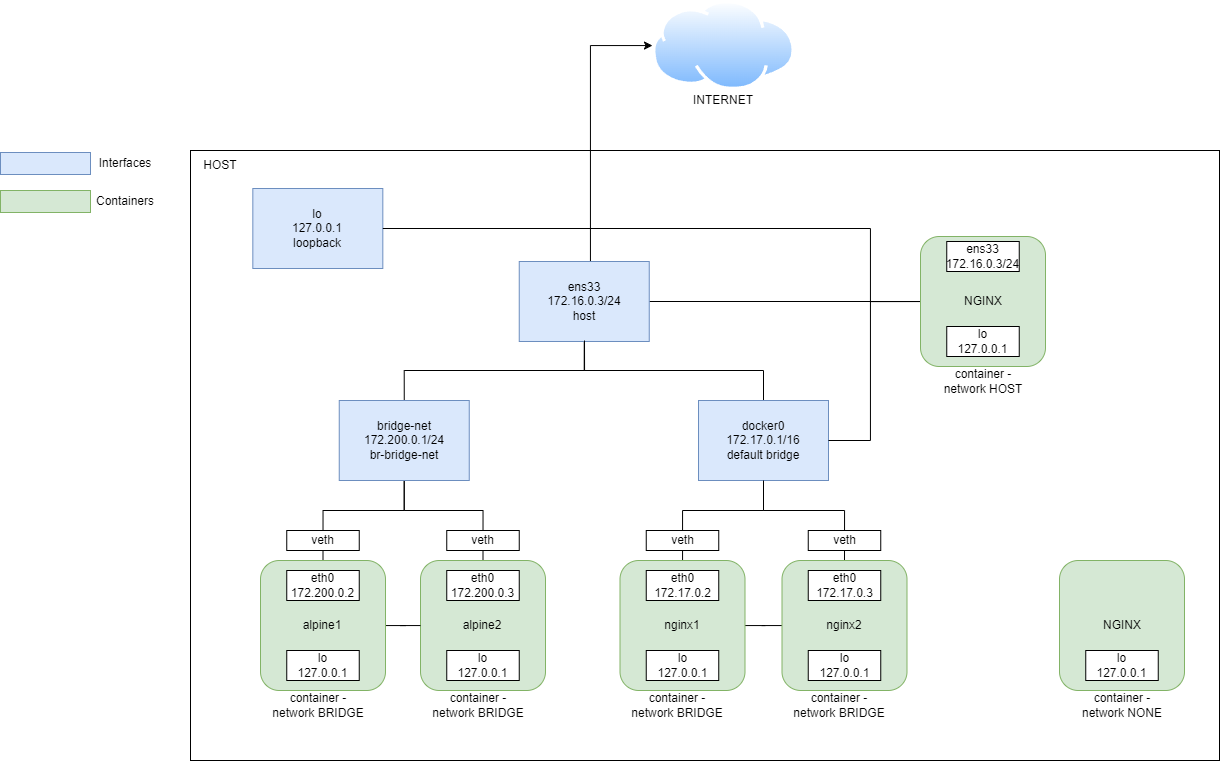

The diagram above was exported from draw.io. Its source (the exported page's mxGraphModel, read from the mxfile embedded in the PNG):
<mxGraphModel dx="3253" dy="896" grid="1" gridSize="10" guides="1" tooltips="1" connect="1" arrows="1" fold="1" page="1" pageScale="1" pageWidth="827" pageHeight="1169" math="0" shadow="0">
  <root>
    <mxCell id="0" />
    <mxCell id="1" parent="0" />
    <mxCell id="YmcmaGYQdwfMbt5AVewo-1" value="" style="rounded=0;whiteSpace=wrap;html=1;" vertex="1" parent="1">
      <mxGeometry x="-270" y="330" width="1029" height="610" as="geometry" />
    </mxCell>
    <mxCell id="YmcmaGYQdwfMbt5AVewo-3" value="HOST" style="text;html=1;strokeColor=none;fillColor=none;align=center;verticalAlign=middle;whiteSpace=wrap;rounded=0;" vertex="1" parent="1">
      <mxGeometry x="-270" y="330" width="60" height="30" as="geometry" />
    </mxCell>
    <mxCell id="YmcmaGYQdwfMbt5AVewo-6" style="edgeStyle=orthogonalEdgeStyle;rounded=0;orthogonalLoop=1;jettySize=auto;html=1;entryX=0.5;entryY=0;entryDx=0;entryDy=0;exitX=0.5;exitY=1;exitDx=0;exitDy=0;endArrow=none;endFill=0;" edge="1" parent="1" source="YmcmaGYQdwfMbt5AVewo-4" target="YmcmaGYQdwfMbt5AVewo-5">
      <mxGeometry relative="1" as="geometry">
        <Array as="points">
          <mxPoint x="124" y="550" />
          <mxPoint x="303" y="550" />
        </Array>
      </mxGeometry>
    </mxCell>
    <mxCell id="YmcmaGYQdwfMbt5AVewo-8" style="edgeStyle=orthogonalEdgeStyle;rounded=0;orthogonalLoop=1;jettySize=auto;html=1;" edge="1" parent="1" source="YmcmaGYQdwfMbt5AVewo-4" target="YmcmaGYQdwfMbt5AVewo-7">
      <mxGeometry relative="1" as="geometry">
        <Array as="points">
          <mxPoint x="130" y="225" />
        </Array>
      </mxGeometry>
    </mxCell>
    <mxCell id="YmcmaGYQdwfMbt5AVewo-38" style="edgeStyle=orthogonalEdgeStyle;rounded=0;orthogonalLoop=1;jettySize=auto;html=1;endArrow=none;endFill=0;entryX=0;entryY=0.5;entryDx=0;entryDy=0;" edge="1" parent="1" source="YmcmaGYQdwfMbt5AVewo-4" target="YmcmaGYQdwfMbt5AVewo-34">
      <mxGeometry relative="1" as="geometry">
        <mxPoint x="570" y="440" as="targetPoint" />
        <Array as="points" />
      </mxGeometry>
    </mxCell>
    <mxCell id="YmcmaGYQdwfMbt5AVewo-4" value="ens33&lt;br&gt;172.16.0.3/24&lt;br&gt;host" style="rounded=0;whiteSpace=wrap;html=1;fillColor=#dae8fc;strokeColor=#6c8ebf;" vertex="1" parent="1">
      <mxGeometry x="58.75" y="441" width="130" height="80" as="geometry" />
    </mxCell>
    <mxCell id="YmcmaGYQdwfMbt5AVewo-76" style="edgeStyle=orthogonalEdgeStyle;rounded=0;orthogonalLoop=1;jettySize=auto;html=1;entryX=0.5;entryY=0;entryDx=0;entryDy=0;endArrow=none;endFill=0;" edge="1" parent="1" source="YmcmaGYQdwfMbt5AVewo-5" target="YmcmaGYQdwfMbt5AVewo-70">
      <mxGeometry relative="1" as="geometry">
        <Array as="points">
          <mxPoint x="303" y="690" />
          <mxPoint x="384" y="690" />
        </Array>
      </mxGeometry>
    </mxCell>
    <mxCell id="YmcmaGYQdwfMbt5AVewo-5" value="docker0&lt;br&gt;172.17.0.1/16&lt;br&gt;default bridge" style="rounded=0;whiteSpace=wrap;html=1;fillColor=#dae8fc;strokeColor=#6c8ebf;" vertex="1" parent="1">
      <mxGeometry x="238" y="580" width="130" height="80" as="geometry" />
    </mxCell>
    <mxCell id="YmcmaGYQdwfMbt5AVewo-7" value="" style="aspect=fixed;perimeter=ellipsePerimeter;html=1;align=center;shadow=0;dashed=0;spacingTop=3;image;image=img/lib/active_directory/internet_cloud.svg;" vertex="1" parent="1">
      <mxGeometry x="192" y="180" width="142.86" height="90" as="geometry" />
    </mxCell>
    <mxCell id="YmcmaGYQdwfMbt5AVewo-18" style="edgeStyle=orthogonalEdgeStyle;rounded=0;orthogonalLoop=1;jettySize=auto;html=1;entryX=0.5;entryY=1;entryDx=0;entryDy=0;endArrow=none;endFill=0;" edge="1" parent="1" source="YmcmaGYQdwfMbt5AVewo-17" target="YmcmaGYQdwfMbt5AVewo-5">
      <mxGeometry relative="1" as="geometry">
        <Array as="points">
          <mxPoint x="222" y="690" />
          <mxPoint x="303" y="690" />
        </Array>
      </mxGeometry>
    </mxCell>
    <mxCell id="YmcmaGYQdwfMbt5AVewo-77" style="edgeStyle=orthogonalEdgeStyle;rounded=0;orthogonalLoop=1;jettySize=auto;html=1;endArrow=none;endFill=0;" edge="1" parent="1" source="YmcmaGYQdwfMbt5AVewo-17" target="YmcmaGYQdwfMbt5AVewo-70">
      <mxGeometry relative="1" as="geometry" />
    </mxCell>
    <mxCell id="YmcmaGYQdwfMbt5AVewo-17" value="" style="rounded=1;whiteSpace=wrap;html=1;fillColor=#d5e8d4;strokeColor=#82b366;" vertex="1" parent="1">
      <mxGeometry x="159.5" y="740" width="125" height="130" as="geometry" />
    </mxCell>
    <mxCell id="YmcmaGYQdwfMbt5AVewo-19" value="veth" style="rounded=0;whiteSpace=wrap;html=1;" vertex="1" parent="1">
      <mxGeometry x="185.75" y="710" width="72.5" height="20" as="geometry" />
    </mxCell>
    <mxCell id="YmcmaGYQdwfMbt5AVewo-20" value="nginx1" style="text;html=1;strokeColor=none;fillColor=none;align=center;verticalAlign=middle;whiteSpace=wrap;rounded=0;" vertex="1" parent="1">
      <mxGeometry x="192" y="790" width="60" height="30" as="geometry" />
    </mxCell>
    <mxCell id="YmcmaGYQdwfMbt5AVewo-21" value="eth0&lt;br&gt;172.17.0.2" style="rounded=0;whiteSpace=wrap;html=1;" vertex="1" parent="1">
      <mxGeometry x="185.75" y="750" width="72.5" height="30" as="geometry" />
    </mxCell>
    <mxCell id="YmcmaGYQdwfMbt5AVewo-22" value="INTERNET" style="text;html=1;strokeColor=none;fillColor=default;align=center;verticalAlign=middle;whiteSpace=wrap;rounded=0;" vertex="1" parent="1">
      <mxGeometry x="233.43" y="270" width="60" height="20" as="geometry" />
    </mxCell>
    <mxCell id="YmcmaGYQdwfMbt5AVewo-23" value="lo&lt;br&gt;127.0.0.1&lt;br&gt;loopback" style="rounded=0;whiteSpace=wrap;html=1;fillColor=#dae8fc;strokeColor=#6c8ebf;" vertex="1" parent="1">
      <mxGeometry x="-207.68" y="368" width="130" height="80" as="geometry" />
    </mxCell>
    <mxCell id="YmcmaGYQdwfMbt5AVewo-25" value="lo&lt;br&gt;127.0.0.1" style="rounded=0;whiteSpace=wrap;html=1;" vertex="1" parent="1">
      <mxGeometry x="185.75" y="830" width="72.5" height="30" as="geometry" />
    </mxCell>
    <mxCell id="YmcmaGYQdwfMbt5AVewo-26" value="" style="rounded=1;whiteSpace=wrap;html=1;fillColor=#d5e8d4;strokeColor=#82b366;" vertex="1" parent="1">
      <mxGeometry x="599" y="740" width="125" height="130" as="geometry" />
    </mxCell>
    <mxCell id="YmcmaGYQdwfMbt5AVewo-28" value="NGINX" style="text;html=1;strokeColor=none;fillColor=none;align=center;verticalAlign=middle;whiteSpace=wrap;rounded=0;" vertex="1" parent="1">
      <mxGeometry x="631.5" y="790" width="60" height="30" as="geometry" />
    </mxCell>
    <mxCell id="YmcmaGYQdwfMbt5AVewo-30" value="lo&lt;br&gt;127.0.0.1" style="rounded=0;whiteSpace=wrap;html=1;" vertex="1" parent="1">
      <mxGeometry x="625.25" y="830" width="72.5" height="30" as="geometry" />
    </mxCell>
    <mxCell id="YmcmaGYQdwfMbt5AVewo-32" value="container - network NONE" style="text;html=1;strokeColor=none;fillColor=none;align=center;verticalAlign=middle;whiteSpace=wrap;rounded=0;" vertex="1" parent="1">
      <mxGeometry x="612.75" y="870" width="97.5" height="30" as="geometry" />
    </mxCell>
    <mxCell id="YmcmaGYQdwfMbt5AVewo-33" value="container - network BRIDGE" style="text;html=1;strokeColor=none;fillColor=none;align=center;verticalAlign=middle;whiteSpace=wrap;rounded=0;" vertex="1" parent="1">
      <mxGeometry x="168.07" y="870" width="97.5" height="30" as="geometry" />
    </mxCell>
    <mxCell id="YmcmaGYQdwfMbt5AVewo-85" style="edgeStyle=orthogonalEdgeStyle;rounded=0;orthogonalLoop=1;jettySize=auto;html=1;endArrow=none;endFill=0;exitX=0;exitY=0.5;exitDx=0;exitDy=0;" edge="1" parent="1" source="YmcmaGYQdwfMbt5AVewo-34" target="YmcmaGYQdwfMbt5AVewo-23">
      <mxGeometry relative="1" as="geometry">
        <Array as="points">
          <mxPoint x="410" y="481" />
          <mxPoint x="410" y="408" />
        </Array>
      </mxGeometry>
    </mxCell>
    <mxCell id="YmcmaGYQdwfMbt5AVewo-88" style="edgeStyle=orthogonalEdgeStyle;rounded=0;orthogonalLoop=1;jettySize=auto;html=1;entryX=1;entryY=0.5;entryDx=0;entryDy=0;endArrow=none;endFill=0;" edge="1" parent="1" source="YmcmaGYQdwfMbt5AVewo-34" target="YmcmaGYQdwfMbt5AVewo-5">
      <mxGeometry relative="1" as="geometry">
        <Array as="points">
          <mxPoint x="410" y="481" />
          <mxPoint x="410" y="620" />
        </Array>
      </mxGeometry>
    </mxCell>
    <mxCell id="YmcmaGYQdwfMbt5AVewo-34" value="" style="rounded=1;whiteSpace=wrap;html=1;fillColor=#d5e8d4;strokeColor=#82b366;" vertex="1" parent="1">
      <mxGeometry x="460" y="416" width="125" height="130" as="geometry" />
    </mxCell>
    <mxCell id="YmcmaGYQdwfMbt5AVewo-35" value="NGINX" style="text;html=1;strokeColor=none;fillColor=none;align=center;verticalAlign=middle;whiteSpace=wrap;rounded=0;" vertex="1" parent="1">
      <mxGeometry x="492.5" y="466" width="60" height="30" as="geometry" />
    </mxCell>
    <mxCell id="YmcmaGYQdwfMbt5AVewo-36" value="lo&lt;br&gt;127.0.0.1" style="rounded=0;whiteSpace=wrap;html=1;" vertex="1" parent="1">
      <mxGeometry x="486.25" y="506" width="72.5" height="30" as="geometry" />
    </mxCell>
    <mxCell id="YmcmaGYQdwfMbt5AVewo-37" value="container - network HOST" style="text;html=1;strokeColor=none;fillColor=none;align=center;verticalAlign=middle;whiteSpace=wrap;rounded=0;" vertex="1" parent="1">
      <mxGeometry x="473.75" y="546" width="97.5" height="30" as="geometry" />
    </mxCell>
    <mxCell id="YmcmaGYQdwfMbt5AVewo-39" value="ens33&lt;br&gt;172.16.0.3/24" style="rounded=0;whiteSpace=wrap;html=1;" vertex="1" parent="1">
      <mxGeometry x="486.25" y="421" width="72.5" height="30" as="geometry" />
    </mxCell>
    <mxCell id="YmcmaGYQdwfMbt5AVewo-50" style="edgeStyle=orthogonalEdgeStyle;rounded=0;orthogonalLoop=1;jettySize=auto;html=1;endArrow=none;endFill=0;entryX=0.5;entryY=0;entryDx=0;entryDy=0;" edge="1" parent="1" source="YmcmaGYQdwfMbt5AVewo-42" target="YmcmaGYQdwfMbt5AVewo-44">
      <mxGeometry relative="1" as="geometry">
        <Array as="points">
          <mxPoint x="-56" y="690" />
          <mxPoint x="23" y="690" />
        </Array>
      </mxGeometry>
    </mxCell>
    <mxCell id="YmcmaGYQdwfMbt5AVewo-57" style="edgeStyle=orthogonalEdgeStyle;rounded=0;orthogonalLoop=1;jettySize=auto;html=1;entryX=0.5;entryY=0;entryDx=0;entryDy=0;endArrow=none;endFill=0;" edge="1" parent="1" source="YmcmaGYQdwfMbt5AVewo-42" target="YmcmaGYQdwfMbt5AVewo-51">
      <mxGeometry relative="1" as="geometry">
        <Array as="points">
          <mxPoint x="-56" y="690" />
          <mxPoint x="-137" y="690" />
        </Array>
      </mxGeometry>
    </mxCell>
    <mxCell id="YmcmaGYQdwfMbt5AVewo-87" style="edgeStyle=orthogonalEdgeStyle;rounded=0;orthogonalLoop=1;jettySize=auto;html=1;exitX=0.5;exitY=0;exitDx=0;exitDy=0;endArrow=none;endFill=0;" edge="1" parent="1" source="YmcmaGYQdwfMbt5AVewo-42">
      <mxGeometry relative="1" as="geometry">
        <mxPoint x="124" y="520" as="targetPoint" />
        <Array as="points">
          <mxPoint x="-56" y="550" />
          <mxPoint x="124" y="550" />
        </Array>
      </mxGeometry>
    </mxCell>
    <mxCell id="YmcmaGYQdwfMbt5AVewo-42" value="bridge-net&lt;br&gt;172.200.0.1/24&lt;br&gt;br-bridge-net" style="rounded=0;whiteSpace=wrap;html=1;fillColor=#dae8fc;strokeColor=#6c8ebf;" vertex="1" parent="1">
      <mxGeometry x="-121.25" y="580" width="130" height="80" as="geometry" />
    </mxCell>
    <mxCell id="YmcmaGYQdwfMbt5AVewo-44" value="" style="rounded=1;whiteSpace=wrap;html=1;fillColor=#d5e8d4;strokeColor=#82b366;" vertex="1" parent="1">
      <mxGeometry x="-40" y="740" width="125" height="130" as="geometry" />
    </mxCell>
    <mxCell id="YmcmaGYQdwfMbt5AVewo-45" value="veth" style="rounded=0;whiteSpace=wrap;html=1;" vertex="1" parent="1">
      <mxGeometry x="-13.75" y="710" width="72.5" height="20" as="geometry" />
    </mxCell>
    <mxCell id="YmcmaGYQdwfMbt5AVewo-46" value="alpine2" style="text;html=1;strokeColor=none;fillColor=none;align=center;verticalAlign=middle;whiteSpace=wrap;rounded=0;" vertex="1" parent="1">
      <mxGeometry x="-7.5" y="790" width="60" height="30" as="geometry" />
    </mxCell>
    <mxCell id="YmcmaGYQdwfMbt5AVewo-47" value="eth0&lt;br&gt;172.200.0.3" style="rounded=0;whiteSpace=wrap;html=1;" vertex="1" parent="1">
      <mxGeometry x="-13.75" y="750" width="72.5" height="30" as="geometry" />
    </mxCell>
    <mxCell id="YmcmaGYQdwfMbt5AVewo-48" value="lo&lt;br&gt;127.0.0.1" style="rounded=0;whiteSpace=wrap;html=1;" vertex="1" parent="1">
      <mxGeometry x="-13.75" y="830" width="72.5" height="30" as="geometry" />
    </mxCell>
    <mxCell id="YmcmaGYQdwfMbt5AVewo-49" value="container - network BRIDGE" style="text;html=1;strokeColor=none;fillColor=none;align=center;verticalAlign=middle;whiteSpace=wrap;rounded=0;" vertex="1" parent="1">
      <mxGeometry x="-31.430000000000007" y="870" width="97.5" height="30" as="geometry" />
    </mxCell>
    <mxCell id="YmcmaGYQdwfMbt5AVewo-69" style="edgeStyle=orthogonalEdgeStyle;rounded=0;orthogonalLoop=1;jettySize=auto;html=1;endArrow=none;endFill=0;" edge="1" parent="1" source="YmcmaGYQdwfMbt5AVewo-51" target="YmcmaGYQdwfMbt5AVewo-44">
      <mxGeometry relative="1" as="geometry" />
    </mxCell>
    <mxCell id="YmcmaGYQdwfMbt5AVewo-51" value="" style="rounded=1;whiteSpace=wrap;html=1;fillColor=#d5e8d4;strokeColor=#82b366;" vertex="1" parent="1">
      <mxGeometry x="-200" y="740" width="125" height="130" as="geometry" />
    </mxCell>
    <mxCell id="YmcmaGYQdwfMbt5AVewo-52" value="veth" style="rounded=0;whiteSpace=wrap;html=1;" vertex="1" parent="1">
      <mxGeometry x="-173.75" y="710" width="72.5" height="20" as="geometry" />
    </mxCell>
    <mxCell id="YmcmaGYQdwfMbt5AVewo-53" value="alpine1" style="text;html=1;strokeColor=none;fillColor=none;align=center;verticalAlign=middle;whiteSpace=wrap;rounded=0;" vertex="1" parent="1">
      <mxGeometry x="-167.5" y="790" width="60" height="30" as="geometry" />
    </mxCell>
    <mxCell id="YmcmaGYQdwfMbt5AVewo-54" value="eth0&lt;br&gt;172.200.0.2" style="rounded=0;whiteSpace=wrap;html=1;" vertex="1" parent="1">
      <mxGeometry x="-173.75" y="750" width="72.5" height="30" as="geometry" />
    </mxCell>
    <mxCell id="YmcmaGYQdwfMbt5AVewo-55" value="lo&lt;br&gt;127.0.0.1" style="rounded=0;whiteSpace=wrap;html=1;" vertex="1" parent="1">
      <mxGeometry x="-173.75" y="830" width="72.5" height="30" as="geometry" />
    </mxCell>
    <mxCell id="YmcmaGYQdwfMbt5AVewo-56" value="container - network BRIDGE" style="text;html=1;strokeColor=none;fillColor=none;align=center;verticalAlign=middle;whiteSpace=wrap;rounded=0;" vertex="1" parent="1">
      <mxGeometry x="-191.43" y="870" width="97.5" height="30" as="geometry" />
    </mxCell>
    <mxCell id="YmcmaGYQdwfMbt5AVewo-70" value="" style="rounded=1;whiteSpace=wrap;html=1;fillColor=#d5e8d4;strokeColor=#82b366;" vertex="1" parent="1">
      <mxGeometry x="321.5" y="740" width="125" height="130" as="geometry" />
    </mxCell>
    <mxCell id="YmcmaGYQdwfMbt5AVewo-71" value="veth" style="rounded=0;whiteSpace=wrap;html=1;" vertex="1" parent="1">
      <mxGeometry x="347.75" y="710" width="72.5" height="20" as="geometry" />
    </mxCell>
    <mxCell id="YmcmaGYQdwfMbt5AVewo-72" value="nginx2" style="text;html=1;strokeColor=none;fillColor=none;align=center;verticalAlign=middle;whiteSpace=wrap;rounded=0;" vertex="1" parent="1">
      <mxGeometry x="354" y="790" width="60" height="30" as="geometry" />
    </mxCell>
    <mxCell id="YmcmaGYQdwfMbt5AVewo-73" value="eth0&lt;br&gt;172.17.0.3" style="rounded=0;whiteSpace=wrap;html=1;" vertex="1" parent="1">
      <mxGeometry x="347.75" y="750" width="72.5" height="30" as="geometry" />
    </mxCell>
    <mxCell id="YmcmaGYQdwfMbt5AVewo-74" value="lo&lt;br&gt;127.0.0.1" style="rounded=0;whiteSpace=wrap;html=1;" vertex="1" parent="1">
      <mxGeometry x="347.75" y="830" width="72.5" height="30" as="geometry" />
    </mxCell>
    <mxCell id="YmcmaGYQdwfMbt5AVewo-75" value="container - network BRIDGE" style="text;html=1;strokeColor=none;fillColor=none;align=center;verticalAlign=middle;whiteSpace=wrap;rounded=0;" vertex="1" parent="1">
      <mxGeometry x="330.07" y="870" width="97.5" height="30" as="geometry" />
    </mxCell>
    <mxCell id="YmcmaGYQdwfMbt5AVewo-89" value="" style="rounded=0;whiteSpace=wrap;html=1;fillColor=#dae8fc;strokeColor=#6c8ebf;" vertex="1" parent="1">
      <mxGeometry x="-460" y="332" width="90" height="22" as="geometry" />
    </mxCell>
    <mxCell id="YmcmaGYQdwfMbt5AVewo-91" value="" style="rounded=0;whiteSpace=wrap;html=1;fillColor=#d5e8d4;strokeColor=#82b366;" vertex="1" parent="1">
      <mxGeometry x="-460" y="370" width="90" height="22" as="geometry" />
    </mxCell>
    <mxCell id="YmcmaGYQdwfMbt5AVewo-92" value="Interfaces" style="text;html=1;strokeColor=none;fillColor=none;align=center;verticalAlign=middle;whiteSpace=wrap;rounded=0;" vertex="1" parent="1">
      <mxGeometry x="-370" y="330" width="70" height="26" as="geometry" />
    </mxCell>
    <mxCell id="YmcmaGYQdwfMbt5AVewo-93" value="Containers" style="text;html=1;strokeColor=none;fillColor=none;align=center;verticalAlign=middle;whiteSpace=wrap;rounded=0;" vertex="1" parent="1">
      <mxGeometry x="-370" y="368" width="70" height="26" as="geometry" />
    </mxCell>
  </root>
</mxGraphModel>